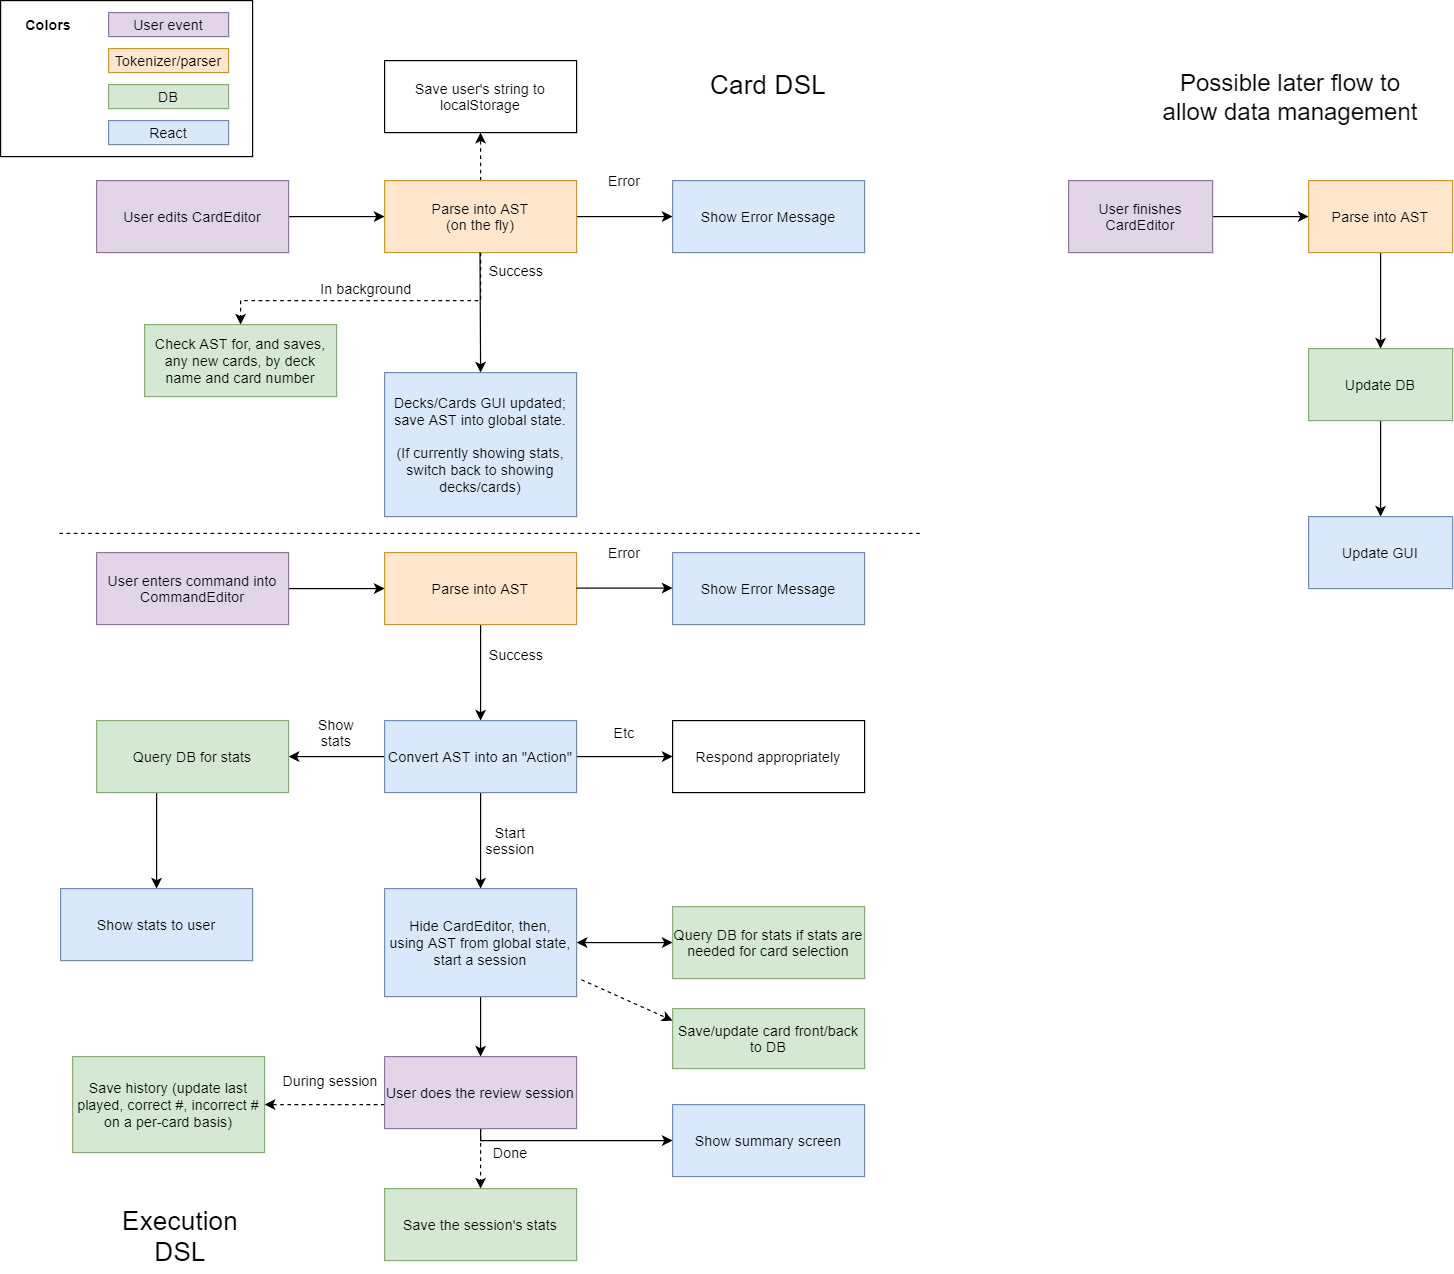

The diagram above was exported from draw.io. Its source (the exported page's mxGraphModel, read from the mxfile embedded in the PNG):
<mxGraphModel dx="1422" dy="714" grid="1" gridSize="10" guides="1" tooltips="1" connect="1" arrows="1" fold="1" page="1" pageScale="1" pageWidth="850" pageHeight="1100" math="0" shadow="0">
  <root>
    <mxCell id="0" />
    <mxCell id="1" parent="0" />
    <mxCell id="Gq5aBDoQ3AUqupNR0TBB-19" value="" style="rounded=0;whiteSpace=wrap;html=1;" parent="1" vertex="1">
      <mxGeometry width="210" height="130" as="geometry" />
    </mxCell>
    <mxCell id="Gq5aBDoQ3AUqupNR0TBB-3" value="" style="edgeStyle=orthogonalEdgeStyle;rounded=0;orthogonalLoop=1;jettySize=auto;html=1;" parent="1" source="Gq5aBDoQ3AUqupNR0TBB-1" target="Gq5aBDoQ3AUqupNR0TBB-2" edge="1">
      <mxGeometry relative="1" as="geometry" />
    </mxCell>
    <mxCell id="Gq5aBDoQ3AUqupNR0TBB-1" value="User edits CardEditor" style="rounded=0;whiteSpace=wrap;html=1;fillColor=#e1d5e7;strokeColor=#9673a6;" parent="1" vertex="1">
      <mxGeometry x="80" y="150" width="160" height="60" as="geometry" />
    </mxCell>
    <mxCell id="Gq5aBDoQ3AUqupNR0TBB-5" value="" style="edgeStyle=orthogonalEdgeStyle;rounded=0;orthogonalLoop=1;jettySize=auto;html=1;dashed=1;" parent="1" source="Gq5aBDoQ3AUqupNR0TBB-2" target="Gq5aBDoQ3AUqupNR0TBB-4" edge="1">
      <mxGeometry relative="1" as="geometry">
        <Array as="points">
          <mxPoint x="400" y="250" />
          <mxPoint x="200" y="250" />
        </Array>
      </mxGeometry>
    </mxCell>
    <mxCell id="Gq5aBDoQ3AUqupNR0TBB-7" value="" style="edgeStyle=orthogonalEdgeStyle;rounded=0;orthogonalLoop=1;jettySize=auto;html=1;" parent="1" source="Gq5aBDoQ3AUqupNR0TBB-2" target="Gq5aBDoQ3AUqupNR0TBB-6" edge="1">
      <mxGeometry relative="1" as="geometry" />
    </mxCell>
    <mxCell id="Gq5aBDoQ3AUqupNR0TBB-65" value="" style="edgeStyle=orthogonalEdgeStyle;rounded=0;orthogonalLoop=1;jettySize=auto;html=1;startArrow=none;startFill=0;dashed=1;" parent="1" source="Gq5aBDoQ3AUqupNR0TBB-2" target="Gq5aBDoQ3AUqupNR0TBB-64" edge="1">
      <mxGeometry relative="1" as="geometry" />
    </mxCell>
    <mxCell id="Gq5aBDoQ3AUqupNR0TBB-2" value="Parse into AST&lt;br&gt;(on the fly)" style="rounded=0;whiteSpace=wrap;html=1;fillColor=#ffe6cc;strokeColor=#d79b00;" parent="1" vertex="1">
      <mxGeometry x="320" y="150" width="160" height="60" as="geometry" />
    </mxCell>
    <mxCell id="Gq5aBDoQ3AUqupNR0TBB-64" value="Save user's string to localStorage" style="rounded=0;whiteSpace=wrap;html=1;" parent="1" vertex="1">
      <mxGeometry x="320" y="50" width="160" height="60" as="geometry" />
    </mxCell>
    <mxCell id="Gq5aBDoQ3AUqupNR0TBB-6" value="Show Error Message" style="rounded=0;whiteSpace=wrap;html=1;fillColor=#dae8fc;strokeColor=#6c8ebf;" parent="1" vertex="1">
      <mxGeometry x="560" y="150" width="160" height="60" as="geometry" />
    </mxCell>
    <mxCell id="Gq5aBDoQ3AUqupNR0TBB-4" value="Check AST for, and saves, any new cards, by deck name and card number" style="rounded=0;whiteSpace=wrap;html=1;fillColor=#d5e8d4;strokeColor=#82b366;" parent="1" vertex="1">
      <mxGeometry x="120" y="270" width="160" height="60" as="geometry" />
    </mxCell>
    <mxCell id="Gq5aBDoQ3AUqupNR0TBB-8" value="Error" style="text;html=1;strokeColor=none;fillColor=none;align=center;verticalAlign=middle;whiteSpace=wrap;rounded=0;" parent="1" vertex="1">
      <mxGeometry x="500" y="140" width="40" height="20" as="geometry" />
    </mxCell>
    <mxCell id="Gq5aBDoQ3AUqupNR0TBB-9" value="Success" style="text;html=1;strokeColor=none;fillColor=none;align=center;verticalAlign=middle;whiteSpace=wrap;rounded=0;" parent="1" vertex="1">
      <mxGeometry x="410" y="210" width="40" height="30" as="geometry" />
    </mxCell>
    <mxCell id="Gq5aBDoQ3AUqupNR0TBB-10" value="" style="endArrow=classic;html=1;entryX=0.5;entryY=0;entryDx=0;entryDy=0;" parent="1" target="Gq5aBDoQ3AUqupNR0TBB-11" edge="1">
      <mxGeometry width="50" height="50" relative="1" as="geometry">
        <mxPoint x="399.5" y="210" as="sourcePoint" />
        <mxPoint x="400" y="360" as="targetPoint" />
      </mxGeometry>
    </mxCell>
    <mxCell id="Gq5aBDoQ3AUqupNR0TBB-11" value="Decks/Cards GUI updated; save AST into global state.&lt;br&gt;&lt;br&gt;(If currently showing stats, switch back to showing decks/cards)" style="rounded=0;whiteSpace=wrap;html=1;fillColor=#dae8fc;strokeColor=#6c8ebf;" parent="1" vertex="1">
      <mxGeometry x="320" y="310" width="160" height="120" as="geometry" />
    </mxCell>
    <mxCell id="Gq5aBDoQ3AUqupNR0TBB-14" value="DB" style="rounded=0;whiteSpace=wrap;html=1;fillColor=#d5e8d4;strokeColor=#82b366;" parent="1" vertex="1">
      <mxGeometry x="90" y="70" width="100" height="20" as="geometry" />
    </mxCell>
    <mxCell id="Gq5aBDoQ3AUqupNR0TBB-15" value="User event" style="rounded=0;whiteSpace=wrap;html=1;fillColor=#e1d5e7;strokeColor=#9673a6;" parent="1" vertex="1">
      <mxGeometry x="90" y="10" width="100" height="20" as="geometry" />
    </mxCell>
    <mxCell id="Gq5aBDoQ3AUqupNR0TBB-16" value="Tokenizer/parser" style="rounded=0;whiteSpace=wrap;html=1;fillColor=#ffe6cc;strokeColor=#d79b00;" parent="1" vertex="1">
      <mxGeometry x="90" y="40" width="100" height="20" as="geometry" />
    </mxCell>
    <mxCell id="Gq5aBDoQ3AUqupNR0TBB-17" value="React" style="rounded=0;whiteSpace=wrap;html=1;fillColor=#dae8fc;strokeColor=#6c8ebf;" parent="1" vertex="1">
      <mxGeometry x="90" y="100" width="100" height="20" as="geometry" />
    </mxCell>
    <mxCell id="Gq5aBDoQ3AUqupNR0TBB-18" value="&lt;b&gt;Colors&lt;/b&gt;" style="text;html=1;strokeColor=none;fillColor=none;align=center;verticalAlign=middle;whiteSpace=wrap;rounded=0;" parent="1" vertex="1">
      <mxGeometry x="20" y="10" width="40" height="20" as="geometry" />
    </mxCell>
    <mxCell id="Gq5aBDoQ3AUqupNR0TBB-22" value="" style="edgeStyle=orthogonalEdgeStyle;rounded=0;orthogonalLoop=1;jettySize=auto;html=1;" parent="1" source="Gq5aBDoQ3AUqupNR0TBB-20" target="Gq5aBDoQ3AUqupNR0TBB-21" edge="1">
      <mxGeometry relative="1" as="geometry" />
    </mxCell>
    <mxCell id="Gq5aBDoQ3AUqupNR0TBB-20" value="User enters command into CommandEditor" style="rounded=0;whiteSpace=wrap;html=1;fillColor=#e1d5e7;strokeColor=#9673a6;" parent="1" vertex="1">
      <mxGeometry x="80" y="460" width="160" height="60" as="geometry" />
    </mxCell>
    <mxCell id="Gq5aBDoQ3AUqupNR0TBB-24" value="" style="edgeStyle=orthogonalEdgeStyle;rounded=0;orthogonalLoop=1;jettySize=auto;html=1;" parent="1" source="Gq5aBDoQ3AUqupNR0TBB-21" target="Gq5aBDoQ3AUqupNR0TBB-23" edge="1">
      <mxGeometry relative="1" as="geometry" />
    </mxCell>
    <mxCell id="Gq5aBDoQ3AUqupNR0TBB-21" value="Parse into AST" style="rounded=0;whiteSpace=wrap;html=1;fillColor=#ffe6cc;strokeColor=#d79b00;" parent="1" vertex="1">
      <mxGeometry x="320" y="460" width="160" height="60" as="geometry" />
    </mxCell>
    <mxCell id="Gq5aBDoQ3AUqupNR0TBB-35" value="" style="edgeStyle=orthogonalEdgeStyle;rounded=0;orthogonalLoop=1;jettySize=auto;html=1;" parent="1" source="Gq5aBDoQ3AUqupNR0TBB-23" target="Gq5aBDoQ3AUqupNR0TBB-34" edge="1">
      <mxGeometry relative="1" as="geometry" />
    </mxCell>
    <mxCell id="Gq5aBDoQ3AUqupNR0TBB-40" value="" style="edgeStyle=orthogonalEdgeStyle;rounded=0;orthogonalLoop=1;jettySize=auto;html=1;" parent="1" source="Gq5aBDoQ3AUqupNR0TBB-23" target="Gq5aBDoQ3AUqupNR0TBB-39" edge="1">
      <mxGeometry relative="1" as="geometry" />
    </mxCell>
    <mxCell id="Gq5aBDoQ3AUqupNR0TBB-51" value="" style="edgeStyle=orthogonalEdgeStyle;rounded=0;orthogonalLoop=1;jettySize=auto;html=1;" parent="1" source="Gq5aBDoQ3AUqupNR0TBB-23" target="Gq5aBDoQ3AUqupNR0TBB-50" edge="1">
      <mxGeometry relative="1" as="geometry" />
    </mxCell>
    <mxCell id="Gq5aBDoQ3AUqupNR0TBB-23" value="Convert AST into an &quot;Action&quot;" style="rounded=0;whiteSpace=wrap;html=1;fillColor=#dae8fc;strokeColor=#6c8ebf;" parent="1" vertex="1">
      <mxGeometry x="320" y="600" width="160" height="60" as="geometry" />
    </mxCell>
    <mxCell id="Gq5aBDoQ3AUqupNR0TBB-50" value="Respond appropriately" style="rounded=0;whiteSpace=wrap;html=1;" parent="1" vertex="1">
      <mxGeometry x="560" y="600" width="160" height="60" as="geometry" />
    </mxCell>
    <mxCell id="Gq5aBDoQ3AUqupNR0TBB-43" value="" style="edgeStyle=orthogonalEdgeStyle;rounded=0;orthogonalLoop=1;jettySize=auto;html=1;" parent="1" source="Gq5aBDoQ3AUqupNR0TBB-39" target="Gq5aBDoQ3AUqupNR0TBB-42" edge="1">
      <mxGeometry relative="1" as="geometry" />
    </mxCell>
    <mxCell id="Gq5aBDoQ3AUqupNR0TBB-56" value="" style="edgeStyle=orthogonalEdgeStyle;rounded=0;orthogonalLoop=1;jettySize=auto;html=1;startArrow=classic;startFill=1;" parent="1" source="Gq5aBDoQ3AUqupNR0TBB-39" target="Gq5aBDoQ3AUqupNR0TBB-55" edge="1">
      <mxGeometry relative="1" as="geometry" />
    </mxCell>
    <mxCell id="Gq5aBDoQ3AUqupNR0TBB-39" value="Hide CardEditor, then,&lt;br&gt;using AST from global state, start a session" style="rounded=0;whiteSpace=wrap;html=1;fillColor=#dae8fc;strokeColor=#6c8ebf;" parent="1" vertex="1">
      <mxGeometry x="320" y="740" width="160" height="90" as="geometry" />
    </mxCell>
    <mxCell id="Gq5aBDoQ3AUqupNR0TBB-55" value="Query DB for stats if stats are needed for card selection" style="rounded=0;whiteSpace=wrap;html=1;fillColor=#d5e8d4;strokeColor=#82b366;" parent="1" vertex="1">
      <mxGeometry x="560" y="755" width="160" height="60" as="geometry" />
    </mxCell>
    <mxCell id="Gq5aBDoQ3AUqupNR0TBB-45" value="" style="edgeStyle=orthogonalEdgeStyle;rounded=0;orthogonalLoop=1;jettySize=auto;html=1;dashed=1;" parent="1" source="Gq5aBDoQ3AUqupNR0TBB-42" target="Gq5aBDoQ3AUqupNR0TBB-44" edge="1">
      <mxGeometry relative="1" as="geometry">
        <Array as="points">
          <mxPoint x="300" y="920" />
          <mxPoint x="300" y="920" />
        </Array>
      </mxGeometry>
    </mxCell>
    <mxCell id="Gq5aBDoQ3AUqupNR0TBB-58" value="" style="edgeStyle=orthogonalEdgeStyle;rounded=0;orthogonalLoop=1;jettySize=auto;html=1;startArrow=none;startFill=0;dashed=1;" parent="1" source="Gq5aBDoQ3AUqupNR0TBB-42" target="Gq5aBDoQ3AUqupNR0TBB-57" edge="1">
      <mxGeometry relative="1" as="geometry" />
    </mxCell>
    <mxCell id="Gq5aBDoQ3AUqupNR0TBB-63" value="" style="edgeStyle=orthogonalEdgeStyle;rounded=0;orthogonalLoop=1;jettySize=auto;html=1;startArrow=none;startFill=0;" parent="1" source="Gq5aBDoQ3AUqupNR0TBB-42" target="Gq5aBDoQ3AUqupNR0TBB-62" edge="1">
      <mxGeometry relative="1" as="geometry">
        <Array as="points">
          <mxPoint x="400" y="950" />
        </Array>
      </mxGeometry>
    </mxCell>
    <mxCell id="Gq5aBDoQ3AUqupNR0TBB-42" value="User does the review session" style="rounded=0;whiteSpace=wrap;html=1;fillColor=#e1d5e7;strokeColor=#9673a6;" parent="1" vertex="1">
      <mxGeometry x="320" y="880" width="160" height="60" as="geometry" />
    </mxCell>
    <mxCell id="Gq5aBDoQ3AUqupNR0TBB-57" value="Save the session's stats" style="rounded=0;whiteSpace=wrap;html=1;fillColor=#d5e8d4;strokeColor=#82b366;" parent="1" vertex="1">
      <mxGeometry x="320" y="990" width="160" height="60" as="geometry" />
    </mxCell>
    <mxCell id="Gq5aBDoQ3AUqupNR0TBB-44" value="Save history (update last played, correct #, incorrect # on a per-card basis)" style="rounded=0;whiteSpace=wrap;html=1;fillColor=#d5e8d4;strokeColor=#82b366;" parent="1" vertex="1">
      <mxGeometry x="60" y="880" width="160" height="80" as="geometry" />
    </mxCell>
    <mxCell id="Gq5aBDoQ3AUqupNR0TBB-37" value="" style="edgeStyle=orthogonalEdgeStyle;rounded=0;orthogonalLoop=1;jettySize=auto;html=1;" parent="1" source="Gq5aBDoQ3AUqupNR0TBB-34" target="Gq5aBDoQ3AUqupNR0TBB-36" edge="1">
      <mxGeometry relative="1" as="geometry">
        <Array as="points">
          <mxPoint x="130" y="690" />
          <mxPoint x="130" y="690" />
        </Array>
      </mxGeometry>
    </mxCell>
    <mxCell id="Gq5aBDoQ3AUqupNR0TBB-34" value="Query DB for stats" style="rounded=0;whiteSpace=wrap;html=1;fillColor=#d5e8d4;strokeColor=#82b366;" parent="1" vertex="1">
      <mxGeometry x="80" y="600" width="160" height="60" as="geometry" />
    </mxCell>
    <mxCell id="Gq5aBDoQ3AUqupNR0TBB-36" value="Show stats to user" style="rounded=0;whiteSpace=wrap;html=1;fillColor=#dae8fc;strokeColor=#6c8ebf;" parent="1" vertex="1">
      <mxGeometry x="50" y="740" width="160" height="60" as="geometry" />
    </mxCell>
    <mxCell id="Gq5aBDoQ3AUqupNR0TBB-27" value="Show Error Message" style="rounded=0;whiteSpace=wrap;html=1;fillColor=#dae8fc;strokeColor=#6c8ebf;" parent="1" vertex="1">
      <mxGeometry x="560" y="460" width="160" height="60" as="geometry" />
    </mxCell>
    <mxCell id="Gq5aBDoQ3AUqupNR0TBB-28" value="Error" style="text;html=1;strokeColor=none;fillColor=none;align=center;verticalAlign=middle;whiteSpace=wrap;rounded=0;" parent="1" vertex="1">
      <mxGeometry x="500" y="450" width="40" height="20" as="geometry" />
    </mxCell>
    <mxCell id="Gq5aBDoQ3AUqupNR0TBB-29" value="" style="edgeStyle=orthogonalEdgeStyle;rounded=0;orthogonalLoop=1;jettySize=auto;html=1;" parent="1" edge="1">
      <mxGeometry relative="1" as="geometry">
        <mxPoint x="480" y="489.58" as="sourcePoint" />
        <mxPoint x="560" y="489.58" as="targetPoint" />
      </mxGeometry>
    </mxCell>
    <mxCell id="Gq5aBDoQ3AUqupNR0TBB-30" value="Success" style="text;html=1;strokeColor=none;fillColor=none;align=center;verticalAlign=middle;whiteSpace=wrap;rounded=0;" parent="1" vertex="1">
      <mxGeometry x="410" y="530" width="40" height="30" as="geometry" />
    </mxCell>
    <mxCell id="Gq5aBDoQ3AUqupNR0TBB-38" value="Show stats" style="text;html=1;strokeColor=none;fillColor=none;align=center;verticalAlign=middle;whiteSpace=wrap;rounded=0;" parent="1" vertex="1">
      <mxGeometry x="260" y="600" width="40" height="20" as="geometry" />
    </mxCell>
    <mxCell id="Gq5aBDoQ3AUqupNR0TBB-41" value="Start session" style="text;html=1;strokeColor=none;fillColor=none;align=center;verticalAlign=middle;whiteSpace=wrap;rounded=0;" parent="1" vertex="1">
      <mxGeometry x="405" y="690" width="40" height="20" as="geometry" />
    </mxCell>
    <mxCell id="Gq5aBDoQ3AUqupNR0TBB-46" value="In background" style="text;html=1;strokeColor=none;fillColor=none;align=center;verticalAlign=middle;whiteSpace=wrap;rounded=0;" parent="1" vertex="1">
      <mxGeometry x="260" y="230" width="90" height="20" as="geometry" />
    </mxCell>
    <mxCell id="Gq5aBDoQ3AUqupNR0TBB-47" value="During session" style="text;html=1;strokeColor=none;fillColor=none;align=center;verticalAlign=middle;whiteSpace=wrap;rounded=0;" parent="1" vertex="1">
      <mxGeometry x="230" y="890" width="90" height="20" as="geometry" />
    </mxCell>
    <mxCell id="Gq5aBDoQ3AUqupNR0TBB-53" value="Etc" style="text;html=1;strokeColor=none;fillColor=none;align=center;verticalAlign=middle;whiteSpace=wrap;rounded=0;" parent="1" vertex="1">
      <mxGeometry x="500" y="600" width="40" height="20" as="geometry" />
    </mxCell>
    <mxCell id="Gq5aBDoQ3AUqupNR0TBB-59" value="Done" style="text;html=1;strokeColor=none;fillColor=none;align=center;verticalAlign=middle;whiteSpace=wrap;rounded=0;" parent="1" vertex="1">
      <mxGeometry x="405" y="950" width="40" height="20" as="geometry" />
    </mxCell>
    <mxCell id="Gq5aBDoQ3AUqupNR0TBB-62" value="Show summary screen" style="rounded=0;whiteSpace=wrap;html=1;fillColor=#dae8fc;strokeColor=#6c8ebf;" parent="1" vertex="1">
      <mxGeometry x="560" y="920" width="160" height="60" as="geometry" />
    </mxCell>
    <mxCell id="Gq5aBDoQ3AUqupNR0TBB-66" value="" style="endArrow=none;dashed=1;html=1;" parent="1" edge="1">
      <mxGeometry width="50" height="50" relative="1" as="geometry">
        <mxPoint x="49" y="444" as="sourcePoint" />
        <mxPoint x="769" y="444" as="targetPoint" />
      </mxGeometry>
    </mxCell>
    <mxCell id="Gq5aBDoQ3AUqupNR0TBB-67" value="Card DSL" style="text;html=1;strokeColor=none;fillColor=none;align=center;verticalAlign=middle;whiteSpace=wrap;rounded=0;fontSize=22;" parent="1" vertex="1">
      <mxGeometry x="580" y="40" width="120" height="60" as="geometry" />
    </mxCell>
    <mxCell id="Gq5aBDoQ3AUqupNR0TBB-68" value="Execution&lt;br&gt;DSL" style="text;html=1;strokeColor=none;fillColor=none;align=center;verticalAlign=middle;whiteSpace=wrap;rounded=0;fontSize=22;" parent="1" vertex="1">
      <mxGeometry x="90" y="1000" width="120" height="60" as="geometry" />
    </mxCell>
    <mxCell id="YhAV2B3Va-JtABsD2LnT-1" value="" style="endArrow=classic;html=1;exitX=1.025;exitY=0.844;exitDx=0;exitDy=0;exitPerimeter=0;dashed=1;" parent="1" source="Gq5aBDoQ3AUqupNR0TBB-39" edge="1">
      <mxGeometry width="50" height="50" relative="1" as="geometry">
        <mxPoint x="520" y="860" as="sourcePoint" />
        <mxPoint x="560" y="850" as="targetPoint" />
      </mxGeometry>
    </mxCell>
    <mxCell id="YhAV2B3Va-JtABsD2LnT-2" value="Save/update card front/back to DB" style="rounded=0;whiteSpace=wrap;html=1;fillColor=#d5e8d4;strokeColor=#82b366;" parent="1" vertex="1">
      <mxGeometry x="560" y="840" width="160" height="50" as="geometry" />
    </mxCell>
    <mxCell id="YhAV2B3Va-JtABsD2LnT-6" value="" style="edgeStyle=orthogonalEdgeStyle;rounded=0;orthogonalLoop=1;jettySize=auto;html=1;" parent="1" source="YhAV2B3Va-JtABsD2LnT-4" target="YhAV2B3Va-JtABsD2LnT-5" edge="1">
      <mxGeometry relative="1" as="geometry" />
    </mxCell>
    <mxCell id="YhAV2B3Va-JtABsD2LnT-4" value="User finishes CardEditor" style="rounded=0;whiteSpace=wrap;html=1;fillColor=#e1d5e7;strokeColor=#9673a6;" parent="1" vertex="1">
      <mxGeometry x="890" y="150" width="120" height="60" as="geometry" />
    </mxCell>
    <mxCell id="YhAV2B3Va-JtABsD2LnT-8" value="" style="edgeStyle=orthogonalEdgeStyle;rounded=0;orthogonalLoop=1;jettySize=auto;html=1;" parent="1" source="YhAV2B3Va-JtABsD2LnT-5" target="YhAV2B3Va-JtABsD2LnT-7" edge="1">
      <mxGeometry relative="1" as="geometry" />
    </mxCell>
    <mxCell id="YhAV2B3Va-JtABsD2LnT-5" value="Parse into AST" style="rounded=0;whiteSpace=wrap;html=1;fillColor=#ffe6cc;strokeColor=#d79b00;" parent="1" vertex="1">
      <mxGeometry x="1090" y="150" width="120" height="60" as="geometry" />
    </mxCell>
    <mxCell id="YhAV2B3Va-JtABsD2LnT-10" value="" style="edgeStyle=orthogonalEdgeStyle;rounded=0;orthogonalLoop=1;jettySize=auto;html=1;" parent="1" source="YhAV2B3Va-JtABsD2LnT-7" target="YhAV2B3Va-JtABsD2LnT-9" edge="1">
      <mxGeometry relative="1" as="geometry" />
    </mxCell>
    <mxCell id="YhAV2B3Va-JtABsD2LnT-7" value="Update DB" style="rounded=0;whiteSpace=wrap;html=1;fillColor=#d5e8d4;strokeColor=#82b366;" parent="1" vertex="1">
      <mxGeometry x="1090" y="290" width="120" height="60" as="geometry" />
    </mxCell>
    <mxCell id="YhAV2B3Va-JtABsD2LnT-9" value="Update GUI" style="rounded=0;whiteSpace=wrap;html=1;fillColor=#dae8fc;strokeColor=#6c8ebf;" parent="1" vertex="1">
      <mxGeometry x="1090" y="430" width="120" height="60" as="geometry" />
    </mxCell>
    <mxCell id="YhAV2B3Va-JtABsD2LnT-11" value="&lt;font style=&quot;font-size: 20px&quot;&gt;Possible later flow to allow data management&lt;/font&gt;" style="text;html=1;strokeColor=none;fillColor=none;align=center;verticalAlign=middle;whiteSpace=wrap;rounded=0;" parent="1" vertex="1">
      <mxGeometry x="960" y="70" width="230" height="20" as="geometry" />
    </mxCell>
  </root>
</mxGraphModel>